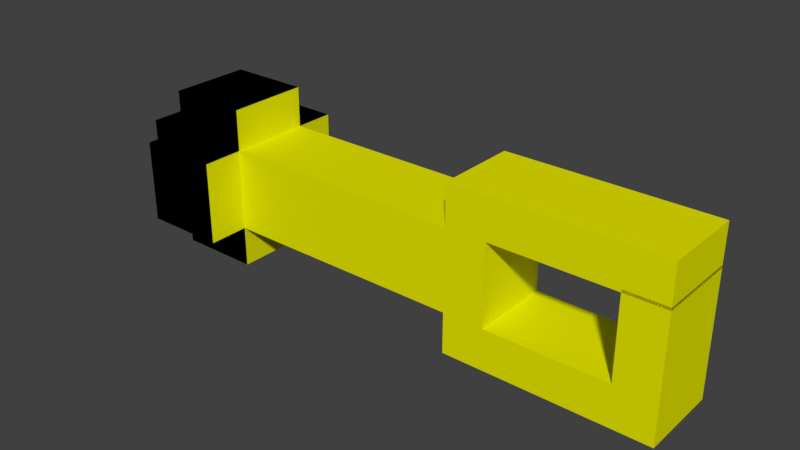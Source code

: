 # Source: Key.blend  (saved by Blender 2.79.0; exported with 4.5.12 LTS)
import bpy
from mathutils import Matrix  # noqa: F401  (used for matrix-valued properties, if any)

bpy.ops.wm.read_factory_settings(use_empty=True)
scene = bpy.context.scene
scene.name = 'Scene'

# ---- collections
col_collection_1 = bpy.data.collections.new('Collection 1'); scene.collection.children.link(col_collection_1)

# ---- materials (node trees are filled in below, after node groups)
mat_material_001 = bpy.data.materials.new('Material.001')
mat_material_001.alpha_threshold = 0.0
mat_material_001.use_transparent_shadow = False
mat_material_001.diffuse_color = (0.7991, 0.7991, 0.0, 1.0)
mat_material_001.roughness = 0.5
mat_material_009 = bpy.data.materials.new('Material.009')
mat_material_009.alpha_threshold = 0.0
mat_material_009.use_transparent_shadow = False
mat_material_009.diffuse_color = (0.0, 0.0, 0.0, 1.0)
mat_material_009.roughness = 0.5

# ---- material node trees

# ---- world
world_world = bpy.data.worlds.new('World'); scene.world = world_world
world_world.color = (0.05088, 0.05088, 0.05088)
world_world.use_sun_shadow = False
world_world.sun_shadow_jitter_overblur = 0.0
world_world.cycles.sampling_method = 'MANUAL'

# ---- meshes
me_cube_003 = bpy.data.meshes.new('Cube.003')
me_cube_003.from_pydata([(-1.0, -1.0, -5.335), (-1.0, -1.0, -3.335), (-1.0, 1.0, -5.335), (-1.0, 1.0, -3.335), (1.0, -1.0, -5.335), (1.0, -1.0, -3.335), (1.0, 1.0, -5.335), (1.0, 1.0, -3.335), (-1.0, -1.0, -2.335), (-1.0, 1.0, -2.335), (1.0, 1.0, -2.335), (1.0, -1.0, -2.335), (-1.0, -2.0, -5.335), (-1.0, -2.0, -3.335), (1.0, -2.0, -3.335), (1.0, -2.0, -5.335), (2.0, 1.0, -3.335), (2.0, 1.0, -5.335), (2.0, -1.0, -5.335), (2.0, -1.0, -3.335), (-1.0, 2.0, -3.335), (-1.0, 2.0, -5.335), (1.0, 2.0, -5.335), (1.0, 2.0, -3.335), (-2.0, 1.0, -5.335), (-2.0, -1.0, -5.335), (-2.0, -1.0, -3.335), (-2.0, 1.0, -3.335), (-1.0, 1.0, -5.335), (-1.0, -1.0, -5.335), (1.0, 1.0, -5.335), (1.0, -1.0, -5.335), (-1.0, 1.0, -6.335), (-1.0, -1.0, -6.335), (1.0, 1.0, -6.335), (1.0, -1.0, -6.335), (-1.0, -1.0, 2.665), (-1.0, 1.0, 2.665), (1.0, 1.0, 2.665), (1.0, -1.0, 2.665), (-1.0, -1.0, 2.665), (-1.0, 1.0, 2.665), (1.0, 1.0, 2.665), (1.0, -1.0, 2.665), (-1.0, -1.0, 3.665), (-1.0, 1.0, 3.665), (1.0, 1.0, 3.665), (1.0, -1.0, 3.665), (1.0, -2.0, 2.665), (-1.0, -2.0, 2.665), (1.0, -2.0, 3.665), (-1.0, -2.0, 3.665), (1.0, -1.0, 6.665), (-1.0, -1.0, 6.665), (1.0, -2.0, 6.665), (-1.0, -2.0, 6.665), (-1.0, 2.0, 2.665), (1.0, 2.0, 2.665), (-1.0, 2.0, 3.665), (1.0, 2.0, 3.665), (-1.0, 1.0, 3.665), (1.0, 1.0, 3.665), (-1.0, 2.0, 3.665), (1.0, 2.0, 3.665), (-1.0, 1.0, 3.665), (1.0, 1.0, 3.665), (-1.0, 2.0, 3.665), (1.0, 2.0, 3.665), (-1.0, 1.0, 3.665), (1.0, 1.0, 3.665), (-1.0, 2.0, 3.665), (1.0, 2.0, 3.665), (-1.0, 1.0, 6.665), (1.0, 1.0, 6.665), (-1.0, 2.0, 6.665), (1.0, 2.0, 6.665), (-1.0, 1.0, 6.665), (1.0, 1.0, 6.665), (-1.0, 2.0, 6.665), (1.0, 2.0, 6.665), (-1.0, 1.0, 7.665), (1.0, 1.0, 7.665), (-1.0, 2.0, 7.665), (1.0, 2.0, 7.665), (1.0, -1.0, 7.665), (-1.0, -1.0, 7.665), (1.0, -2.0, 7.665), (-1.0, -2.0, 7.665), (1.0, -1.0, 6.665), (-1.0, -1.0, 6.665), (1.0, -1.0, 7.665), (-1.0, -1.0, 7.665), (1.0, -1.0, 6.665), (-1.0, -1.0, 6.665), (1.0, -1.0, 7.665), (-1.0, -1.0, 7.665), (1.0, 1.069, 6.665), (-1.0, 1.069, 6.665), (1.0, 1.069, 7.665), (-1.0, 1.069, 7.665)], [], [(3, 2, 24, 27), (2, 3, 20, 21), (7, 5, 19, 16), (1, 0, 12, 13), (4, 0, 29, 31), (5, 7, 10, 11), (11, 10, 38, 39), (3, 1, 8, 9), (1, 5, 11, 8), (7, 3, 9, 10), (15, 14, 13, 12), (0, 4, 15, 12), (5, 1, 13, 14), (4, 5, 14, 15), (17, 16, 19, 18), (6, 7, 16, 17), (5, 4, 18, 19), (4, 6, 17, 18), (21, 20, 23, 22), (7, 6, 22, 23), (6, 2, 21, 22), (3, 7, 23, 20), (25, 26, 27, 24), (0, 1, 26, 25), (1, 3, 27, 26), (2, 0, 25, 24), (30, 31, 35, 34), (2, 6, 30, 28), (0, 2, 28, 29), (6, 4, 31, 30), (32, 34, 35, 33), (29, 28, 32, 33), (31, 29, 33, 35), (28, 30, 34, 32), (36, 39, 43, 40), (9, 8, 36, 37), (8, 11, 39, 36), (10, 9, 37, 38), (43, 42, 46, 47), (38, 37, 41, 42), (39, 38, 42, 43), (37, 36, 40, 41), (46, 45, 44, 47), (41, 40, 44, 45), (43, 47, 50, 48), (41, 45, 58, 56), (49, 48, 50, 51), (51, 50, 54, 55), (40, 43, 48, 49), (44, 40, 49, 51), (54, 52, 84, 86), (47, 44, 53, 52), (44, 51, 55, 53), (50, 47, 52, 54), (57, 56, 58, 59), (59, 58, 62, 63), (42, 41, 56, 57), (46, 42, 57, 59), (61, 63, 67, 65), (45, 46, 61, 60), (46, 59, 63, 61), (58, 45, 60, 62), (66, 64, 68, 70), (63, 62, 66, 67), (62, 60, 64, 66), (60, 61, 65, 64), (69, 71, 75, 73), (64, 65, 69, 68), (65, 67, 71, 69), (67, 66, 70, 71), (75, 74, 78, 79), (71, 70, 74, 75), (70, 68, 72, 74), (68, 69, 73, 72), (78, 76, 80, 82), (74, 72, 76, 78), (72, 73, 77, 76), (73, 75, 79, 77), (80, 81, 83, 82), (76, 77, 81, 80), (77, 79, 83, 81), (79, 78, 82, 83), (84, 85, 87, 86), (53, 85, 91, 89), (53, 55, 87, 85), (55, 54, 86, 87), (90, 88, 92, 94), (84, 52, 88, 90), (52, 53, 89, 88), (85, 84, 90, 91), (93, 95, 99, 97), (88, 89, 93, 92), (89, 91, 95, 93), (91, 90, 94, 95), (96, 97, 99, 98), (95, 94, 98, 99), (94, 92, 96, 98), (92, 93, 97, 96)])
me_cube_003.polygons.foreach_set('material_index', [1, 1, 0, 1, 0, 0, 0, 0, 0, 0, 1, 1, 0, 1, 1, 1, 1, 1, 1, 1, 1, 0, 1, 1, 0, 1, 1, 0, 0, 0, 1, 1, 1, 1, 0, 0, 0, 0, 0, 0, 0, 0, 0, 0, 0, 0, 0, 0, 0, 0, 0, 0, 0, 0, 0, 0, 0, 0, 0, 0, 0, 0, 0, 0, 0, 0, 0, 0, 0, 0, 0, 0, 0, 0, 0, 0, 0, 0, 0, 0, 0, 0, 0, 0, 0, 0, 0, 0, 0, 0, 0, 0, 0, 0, 0, 0, 0, 0])
me_cube_003.materials.append(mat_material_001)
me_cube_003.materials.append(mat_material_009)
me_cube_003.materials.append(None)
me_cube_003.use_remesh_preserve_volume = False
me_cube_003.use_remesh_preserve_attributes = False
me_cube_003.use_mirror_vertex_groups = False
me_cube_003.update()

# ---- objects
ob_avain = bpy.data.objects.new('Avain', me_cube_003)

# ---- transforms, parenting, visibility, modifiers, constraints
ob_avain.location = (-0.3783, 0.6033, 1.326)
ob_avain.rotation_euler = (1.571, -4.371e-08, 1.571)
ob_avain.scale = (0.4453, 0.4453, 0.4453)
ob_avain.lineart.crease_threshold = 0.0

# ---- collection membership
col_collection_1.objects.link(ob_avain)

# ---- scene / render settings (as saved in the file)
scene.frame_start = 1; scene.frame_end = 250; scene.frame_set(1)
scene.render.engine = 'BLENDER_EEVEE_NEXT'
scene.render.resolution_percentage = 50
scene.render.dither_intensity = 0.0
scene.cycles.use_denoising = False
scene.cycles.samples = 128
scene.cycles.sampling_pattern = 'TABULATED_SOBOL'
scene.cycles.use_adaptive_sampling = False
scene.cycles.use_light_tree = False
scene.cycles.blur_glossy = 0.0
scene.cycles.sample_clamp_indirect = 0.0
scene.view_settings.view_transform = 'Standard'
bpy.context.view_layer.update()

# ---- added for rendering (the .blend has no active camera and no usable light): camera, sun
cam_auto = bpy.data.cameras.new('AutoCamera')
cam_auto.lens = 50.0
cam_auto.sensor_width = 36.0
cam_auto.clip_end = 1000.0
ob_auto_camera = bpy.data.objects.new('AutoCamera', cam_auto)
scene.collection.objects.link(ob_auto_camera)
ob_auto_camera.location = (6.13858, -6.86173, 6.30254)
ob_auto_camera.rotation_euler = (1.09748, -7.21219e-08, 0.694738)
scene.camera = ob_auto_camera
light_auto_sun = bpy.data.lights.new('AutoSun', 'SUN')
light_auto_sun.energy = 3.0
light_auto_sun.angle = 0.0523599
ob_auto_sun = bpy.data.objects.new('AutoSun', light_auto_sun)
scene.collection.objects.link(ob_auto_sun)
ob_auto_sun.rotation_euler = (0.872665, 0.174533, 0.523599)
bpy.context.view_layer.update()
